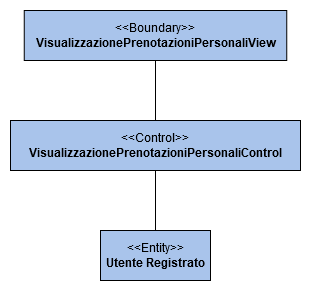

The diagram above was exported from draw.io. Its source (the exported page's mxGraphModel, read from the mxfile embedded in the PNG):
<mxGraphModel dx="1422" dy="791" grid="1" gridSize="10" guides="1" tooltips="1" connect="1" arrows="1" fold="1" page="1" pageScale="1.5" pageWidth="1169" pageHeight="826" background="none" math="0" shadow="0">
  <root>
    <mxCell id="0" style=";html=1;" />
    <mxCell id="1" style=";html=1;" parent="0" />
    <mxCell id="qwX3oTCfdqMI3JBmAdr7-1" value="&amp;lt;&amp;lt;Entity&amp;gt;&amp;gt;&lt;br&gt;&lt;b&gt;Utente Registrato&lt;br&gt;&lt;/b&gt;" style="html=1;fillColor=#A9C4EB;" vertex="1" parent="1">
      <mxGeometry x="510" y="450" width="110" height="50" as="geometry" />
    </mxCell>
    <mxCell id="qwX3oTCfdqMI3JBmAdr7-8" value="&amp;lt;&amp;lt;Boundary&amp;gt;&amp;gt;&lt;br&gt;&lt;b&gt;VisualizzazionePrenotazioniPersonaliView&lt;/b&gt;" style="html=1;fillColor=#A9C4EB;" vertex="1" parent="1">
      <mxGeometry x="433.75" y="230" width="262.5" height="50" as="geometry" />
    </mxCell>
    <mxCell id="qwX3oTCfdqMI3JBmAdr7-9" value="&amp;lt;&amp;lt;Control&amp;gt;&amp;gt;&lt;br&gt;&lt;b&gt;VisualizzazionePrenotazioniPersonaliControl&lt;br&gt;&lt;/b&gt;" style="html=1;fillColor=#A9C4EB;" vertex="1" parent="1">
      <mxGeometry x="420" y="340" width="290" height="50" as="geometry" />
    </mxCell>
    <mxCell id="qwX3oTCfdqMI3JBmAdr7-11" value="" style="endArrow=none;html=1;entryX=0.5;entryY=1;entryDx=0;entryDy=0;exitX=0.5;exitY=0;exitDx=0;exitDy=0;" edge="1" parent="1" source="qwX3oTCfdqMI3JBmAdr7-9" target="qwX3oTCfdqMI3JBmAdr7-8">
      <mxGeometry width="50" height="50" relative="1" as="geometry">
        <mxPoint x="680" y="420" as="sourcePoint" />
        <mxPoint x="730" y="370" as="targetPoint" />
      </mxGeometry>
    </mxCell>
    <mxCell id="qwX3oTCfdqMI3JBmAdr7-13" value="" style="endArrow=none;html=1;entryX=0.5;entryY=1;entryDx=0;entryDy=0;exitX=0.5;exitY=0;exitDx=0;exitDy=0;" edge="1" parent="1" source="qwX3oTCfdqMI3JBmAdr7-1" target="qwX3oTCfdqMI3JBmAdr7-9">
      <mxGeometry width="50" height="50" relative="1" as="geometry">
        <mxPoint x="630" y="460" as="sourcePoint" />
        <mxPoint x="545" y="390" as="targetPoint" />
      </mxGeometry>
    </mxCell>
  </root>
</mxGraphModel>